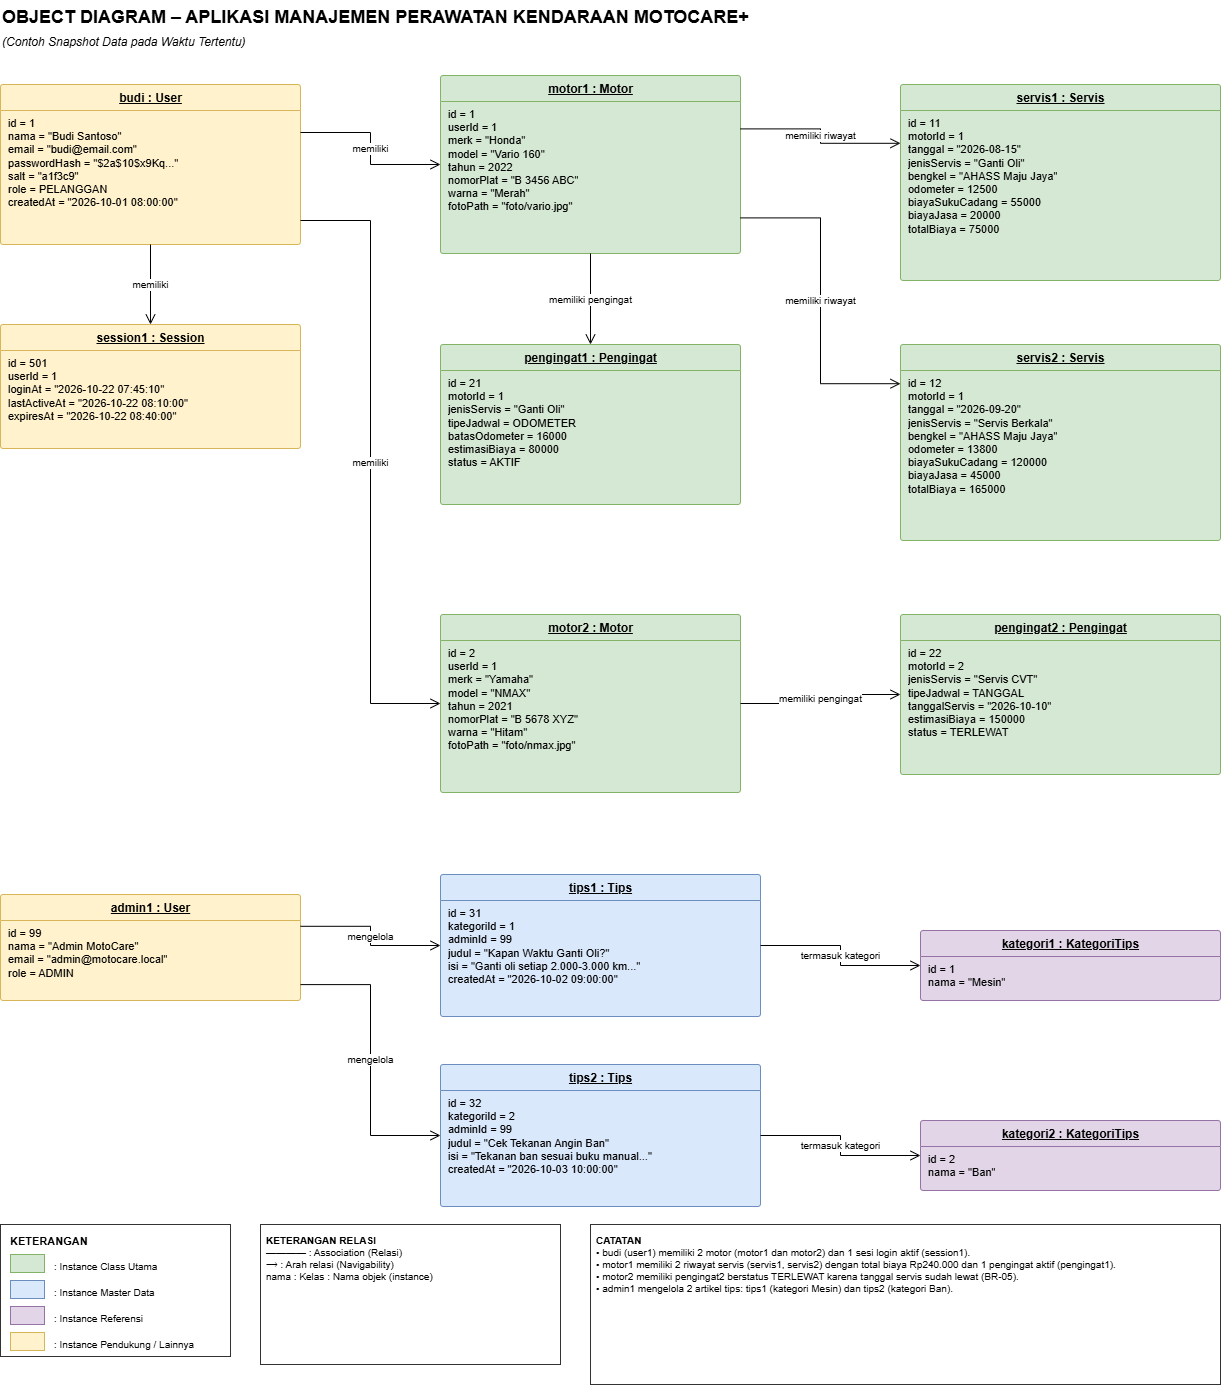

The diagram above was exported from draw.io. Its source (the exported page's mxGraphModel, read from the mxfile embedded in the PNG):
<mxGraphModel dx="3258" dy="1430" grid="1" gridSize="10" guides="1" tooltips="1" connect="1" arrows="1" fold="1" page="1" pageScale="1" pageWidth="1654" pageHeight="1400" math="0" shadow="0">
  <root>
    <mxCell id="0" />
    <mxCell id="1" parent="0" />
    <mxCell id="c3" parent="1" style="text;html=1;whiteSpace=wrap;align=left;verticalAlign=top;fillColor=none;strokeColor=none;fontSize=18;fontStyle=1;" value="OBJECT DIAGRAM – APLIKASI MANAJEMEN PERAWATAN KENDARAAN MOTOCARE+" vertex="1">
      <mxGeometry height="28" width="1100" x="40" y="6" as="geometry" />
    </mxCell>
    <mxCell id="c4" parent="1" style="text;html=1;whiteSpace=wrap;align=left;verticalAlign=top;fillColor=none;strokeColor=none;fontSize=12;fontStyle=2;" value="(Contoh Snapshot Data pada Waktu Tertentu)" vertex="1">
      <mxGeometry height="20" width="600" x="40" y="34" as="geometry" />
    </mxCell>
    <mxCell id="c5" parent="1" style="swimlane;fontStyle=5;align=center;verticalAlign=top;horizontal=1;startSize=26;collapsible=0;html=1;fillColor=#fff2cc;strokeColor=#d6b656;rounded=1;arcSize=4;swimlaneFillColor=#fff2cc;" value="budi : User" vertex="1">
      <mxGeometry height="160" width="300" x="40" y="90" as="geometry" />
    </mxCell>
    <mxCell id="c6" parent="c5" style="text;strokeColor=none;fillColor=none;align=left;verticalAlign=top;spacingLeft=6;spacingRight=4;overflow=hidden;rotatable=0;whiteSpace=wrap;html=1;fontSize=11;" value="id = 1&lt;br&gt;nama = &quot;Budi Santoso&quot;&lt;br&gt;email = &quot;budi@email.com&quot;&lt;br&gt;passwordHash = &quot;$2a$10$x9Kq...&quot;&lt;br&gt;salt = &quot;a1f3c9&quot;&lt;br&gt;role = PELANGGAN&lt;br&gt;createdAt = &quot;2026-10-01 08:00:00&quot;" vertex="1">
      <mxGeometry height="134" width="300" y="26" as="geometry" />
    </mxCell>
    <mxCell id="c7" parent="1" style="swimlane;fontStyle=5;align=center;verticalAlign=top;horizontal=1;startSize=26;collapsible=0;html=1;fillColor=#fff2cc;strokeColor=#d6b656;rounded=1;arcSize=4;swimlaneFillColor=#fff2cc;" value="session1 : Session" vertex="1">
      <mxGeometry height="124" width="300" x="40" y="330" as="geometry" />
    </mxCell>
    <mxCell id="c8" parent="c7" style="text;strokeColor=none;fillColor=none;align=left;verticalAlign=top;spacingLeft=6;spacingRight=4;overflow=hidden;rotatable=0;whiteSpace=wrap;html=1;fontSize=11;" value="id = 501&lt;br&gt;userId = 1&lt;br&gt;loginAt = &quot;2026-10-22 07:45:10&quot;&lt;br&gt;lastActiveAt = &quot;2026-10-22 08:10:00&quot;&lt;br&gt;expiresAt = &quot;2026-10-22 08:40:00&quot;" vertex="1">
      <mxGeometry height="98" width="300" y="26" as="geometry" />
    </mxCell>
    <mxCell id="c9" parent="1" style="swimlane;fontStyle=5;align=center;verticalAlign=top;horizontal=1;startSize=26;collapsible=0;html=1;fillColor=#d5e8d4;strokeColor=#82b366;rounded=1;arcSize=4;swimlaneFillColor=#d5e8d4;" value="motor1 : Motor" vertex="1">
      <mxGeometry height="178" width="300" x="480" y="81" as="geometry" />
    </mxCell>
    <mxCell id="c10" parent="c9" style="text;strokeColor=none;fillColor=none;align=left;verticalAlign=top;spacingLeft=6;spacingRight=4;overflow=hidden;rotatable=0;whiteSpace=wrap;html=1;fontSize=11;" value="id = 1&lt;br&gt;userId = 1&lt;br&gt;merk = &quot;Honda&quot;&lt;br&gt;model = &quot;Vario 160&quot;&lt;br&gt;tahun = 2022&lt;br&gt;nomorPlat = &quot;B 3456 ABC&quot;&lt;br&gt;warna = &quot;Merah&quot;&lt;br&gt;fotoPath = &quot;foto/vario.jpg&quot;" vertex="1">
      <mxGeometry height="152" width="300" y="26" as="geometry" />
    </mxCell>
    <mxCell id="c11" parent="1" style="swimlane;fontStyle=5;align=center;verticalAlign=top;horizontal=1;startSize=26;collapsible=0;html=1;fillColor=#d5e8d4;strokeColor=#82b366;rounded=1;arcSize=4;swimlaneFillColor=#d5e8d4;" value="pengingat1 : Pengingat" vertex="1">
      <mxGeometry height="160" width="300" x="480" y="350" as="geometry" />
    </mxCell>
    <mxCell id="c12" parent="c11" style="text;strokeColor=none;fillColor=none;align=left;verticalAlign=top;spacingLeft=6;spacingRight=4;overflow=hidden;rotatable=0;whiteSpace=wrap;html=1;fontSize=11;" value="id = 21&lt;br&gt;motorId = 1&lt;br&gt;jenisServis = &quot;Ganti Oli&quot;&lt;br&gt;tipeJadwal = ODOMETER&lt;br&gt;batasOdometer = 16000&lt;br&gt;estimasiBiaya = 80000&lt;br&gt;status = AKTIF" vertex="1">
      <mxGeometry height="134" width="300" y="26" as="geometry" />
    </mxCell>
    <mxCell id="c13" parent="1" style="swimlane;fontStyle=5;align=center;verticalAlign=top;horizontal=1;startSize=26;collapsible=0;html=1;fillColor=#d5e8d4;strokeColor=#82b366;rounded=1;arcSize=4;swimlaneFillColor=#d5e8d4;" value="motor2 : Motor" vertex="1">
      <mxGeometry height="178" width="300" x="480" y="620" as="geometry" />
    </mxCell>
    <mxCell id="c14" parent="c13" style="text;strokeColor=none;fillColor=none;align=left;verticalAlign=top;spacingLeft=6;spacingRight=4;overflow=hidden;rotatable=0;whiteSpace=wrap;html=1;fontSize=11;" value="id = 2&lt;br&gt;userId = 1&lt;br&gt;merk = &quot;Yamaha&quot;&lt;br&gt;model = &quot;NMAX&quot;&lt;br&gt;tahun = 2021&lt;br&gt;nomorPlat = &quot;B 5678 XYZ&quot;&lt;br&gt;warna = &quot;Hitam&quot;&lt;br&gt;fotoPath = &quot;foto/nmax.jpg&quot;" vertex="1">
      <mxGeometry height="152" width="300" y="26" as="geometry" />
    </mxCell>
    <mxCell id="c15" parent="1" style="swimlane;fontStyle=5;align=center;verticalAlign=top;horizontal=1;startSize=26;collapsible=0;html=1;fillColor=#d5e8d4;strokeColor=#82b366;rounded=1;arcSize=4;swimlaneFillColor=#d5e8d4;" value="servis1 : Servis" vertex="1">
      <mxGeometry height="196" width="320" x="940" y="90" as="geometry" />
    </mxCell>
    <mxCell id="c16" parent="c15" style="text;strokeColor=none;fillColor=none;align=left;verticalAlign=top;spacingLeft=6;spacingRight=4;overflow=hidden;rotatable=0;whiteSpace=wrap;html=1;fontSize=11;" value="id = 11&lt;br&gt;motorId = 1&lt;br&gt;tanggal = &quot;2026-08-15&quot;&lt;br&gt;jenisServis = &quot;Ganti Oli&quot;&lt;br&gt;bengkel = &quot;AHASS Maju Jaya&quot;&lt;br&gt;odometer = 12500&lt;br&gt;biayaSukuCadang = 55000&lt;br&gt;biayaJasa = 20000&lt;br&gt;totalBiaya = 75000" vertex="1">
      <mxGeometry height="170" width="320" y="26" as="geometry" />
    </mxCell>
    <mxCell id="c17" parent="1" style="swimlane;fontStyle=5;align=center;verticalAlign=top;horizontal=1;startSize=26;collapsible=0;html=1;fillColor=#d5e8d4;strokeColor=#82b366;rounded=1;arcSize=4;swimlaneFillColor=#d5e8d4;" value="servis2 : Servis" vertex="1">
      <mxGeometry height="196" width="320" x="940" y="350" as="geometry" />
    </mxCell>
    <mxCell id="c18" parent="c17" style="text;strokeColor=none;fillColor=none;align=left;verticalAlign=top;spacingLeft=6;spacingRight=4;overflow=hidden;rotatable=0;whiteSpace=wrap;html=1;fontSize=11;" value="id = 12&lt;br&gt;motorId = 1&lt;br&gt;tanggal = &quot;2026-09-20&quot;&lt;br&gt;jenisServis = &quot;Servis Berkala&quot;&lt;br&gt;bengkel = &quot;AHASS Maju Jaya&quot;&lt;br&gt;odometer = 13800&lt;br&gt;biayaSukuCadang = 120000&lt;br&gt;biayaJasa = 45000&lt;br&gt;totalBiaya = 165000" vertex="1">
      <mxGeometry height="170" width="320" y="26" as="geometry" />
    </mxCell>
    <mxCell id="c19" parent="1" style="swimlane;fontStyle=5;align=center;verticalAlign=top;horizontal=1;startSize=26;collapsible=0;html=1;fillColor=#d5e8d4;strokeColor=#82b366;rounded=1;arcSize=4;swimlaneFillColor=#d5e8d4;" value="pengingat2 : Pengingat" vertex="1">
      <mxGeometry height="160" width="320" x="940" y="620" as="geometry" />
    </mxCell>
    <mxCell id="c20" parent="c19" style="text;strokeColor=none;fillColor=none;align=left;verticalAlign=top;spacingLeft=6;spacingRight=4;overflow=hidden;rotatable=0;whiteSpace=wrap;html=1;fontSize=11;" value="id = 22&lt;br&gt;motorId = 2&lt;br&gt;jenisServis = &quot;Servis CVT&quot;&lt;br&gt;tipeJadwal = TANGGAL&lt;br&gt;tanggalServis = &quot;2026-10-10&quot;&lt;br&gt;estimasiBiaya = 150000&lt;br&gt;status = TERLEWAT" vertex="1">
      <mxGeometry height="134" width="320" y="26" as="geometry" />
    </mxCell>
    <mxCell id="c21" parent="1" style="swimlane;fontStyle=5;align=center;verticalAlign=top;horizontal=1;startSize=26;collapsible=0;html=1;fillColor=#fff2cc;strokeColor=#d6b656;rounded=1;arcSize=4;swimlaneFillColor=#fff2cc;" value="admin1 : User" vertex="1">
      <mxGeometry height="106" width="300" x="40" y="900" as="geometry" />
    </mxCell>
    <mxCell id="c22" parent="c21" style="text;strokeColor=none;fillColor=none;align=left;verticalAlign=top;spacingLeft=6;spacingRight=4;overflow=hidden;rotatable=0;whiteSpace=wrap;html=1;fontSize=11;" value="id = 99&lt;br&gt;nama = &quot;Admin MotoCare&quot;&lt;br&gt;email = &quot;admin@motocare.local&quot;&lt;br&gt;role = ADMIN" vertex="1">
      <mxGeometry height="80" width="300" y="26" as="geometry" />
    </mxCell>
    <mxCell id="c23" parent="1" style="swimlane;fontStyle=5;align=center;verticalAlign=top;horizontal=1;startSize=26;collapsible=0;html=1;fillColor=#dae8fc;strokeColor=#6c8ebf;rounded=1;arcSize=4;swimlaneFillColor=#dae8fc;" value="tips1 : Tips" vertex="1">
      <mxGeometry height="142" width="320" x="480" y="880" as="geometry" />
    </mxCell>
    <mxCell id="c24" parent="c23" style="text;strokeColor=none;fillColor=none;align=left;verticalAlign=top;spacingLeft=6;spacingRight=4;overflow=hidden;rotatable=0;whiteSpace=wrap;html=1;fontSize=11;" value="id = 31&lt;br&gt;kategoriId = 1&lt;br&gt;adminId = 99&lt;br&gt;judul = &quot;Kapan Waktu Ganti Oli?&quot;&lt;br&gt;isi = &quot;Ganti oli setiap 2.000-3.000 km...&quot;&lt;br&gt;createdAt = &quot;2026-10-02 09:00:00&quot;" vertex="1">
      <mxGeometry height="116" width="320" y="26" as="geometry" />
    </mxCell>
    <mxCell id="c25" parent="1" style="swimlane;fontStyle=5;align=center;verticalAlign=top;horizontal=1;startSize=26;collapsible=0;html=1;fillColor=#dae8fc;strokeColor=#6c8ebf;rounded=1;arcSize=4;swimlaneFillColor=#dae8fc;" value="tips2 : Tips" vertex="1">
      <mxGeometry height="142" width="320" x="480" y="1070" as="geometry" />
    </mxCell>
    <mxCell id="c26" parent="c25" style="text;strokeColor=none;fillColor=none;align=left;verticalAlign=top;spacingLeft=6;spacingRight=4;overflow=hidden;rotatable=0;whiteSpace=wrap;html=1;fontSize=11;" value="id = 32&lt;br&gt;kategoriId = 2&lt;br&gt;adminId = 99&lt;br&gt;judul = &quot;Cek Tekanan Angin Ban&quot;&lt;br&gt;isi = &quot;Tekanan ban sesuai buku manual...&quot;&lt;br&gt;createdAt = &quot;2026-10-03 10:00:00&quot;" vertex="1">
      <mxGeometry height="116" width="320" y="26" as="geometry" />
    </mxCell>
    <mxCell id="c27" parent="1" style="swimlane;fontStyle=5;align=center;verticalAlign=top;horizontal=1;startSize=26;collapsible=0;html=1;fillColor=#e1d5e7;strokeColor=#9673a6;rounded=1;arcSize=4;swimlaneFillColor=#e1d5e7;" value="kategori1 : KategoriTips" vertex="1">
      <mxGeometry height="70" width="300" x="960" y="936" as="geometry" />
    </mxCell>
    <mxCell id="c28" parent="c27" style="text;strokeColor=none;fillColor=none;align=left;verticalAlign=top;spacingLeft=6;spacingRight=4;overflow=hidden;rotatable=0;whiteSpace=wrap;html=1;fontSize=11;" value="id = 1&lt;br&gt;nama = &quot;Mesin&quot;" vertex="1">
      <mxGeometry height="44" width="300" y="26" as="geometry" />
    </mxCell>
    <mxCell id="c29" parent="1" style="swimlane;fontStyle=5;align=center;verticalAlign=top;horizontal=1;startSize=26;collapsible=0;html=1;fillColor=#e1d5e7;strokeColor=#9673a6;rounded=1;arcSize=4;swimlaneFillColor=#e1d5e7;" value="kategori2 : KategoriTips" vertex="1">
      <mxGeometry height="70" width="300" x="960" y="1126" as="geometry" />
    </mxCell>
    <mxCell id="c30" parent="c29" style="text;strokeColor=none;fillColor=none;align=left;verticalAlign=top;spacingLeft=6;spacingRight=4;overflow=hidden;rotatable=0;whiteSpace=wrap;html=1;fontSize=11;" value="id = 2&lt;br&gt;nama = &quot;Ban&quot;" vertex="1">
      <mxGeometry height="44" width="300" y="26" as="geometry" />
    </mxCell>
    <mxCell id="c31" edge="1" parent="1" source="c5" style="edgeStyle=orthogonalEdgeStyle;rounded=0;html=1;fontSize=10;labelBackgroundColor=#ffffff;endArrow=open;endFill=0;endSize=8;exitX=1;exitY=0.3;entryX=0;entryY=0.5;" target="c9" value="memiliki">
      <mxGeometry relative="1" as="geometry" />
    </mxCell>
    <mxCell id="c32" edge="1" parent="1" source="c5" style="edgeStyle=orthogonalEdgeStyle;rounded=0;html=1;fontSize=10;labelBackgroundColor=#ffffff;endArrow=open;endFill=0;endSize=8;exitX=1;exitY=0.85;entryX=0;entryY=0.5;" target="c13" value="memiliki">
      <mxGeometry relative="1" as="geometry" />
    </mxCell>
    <mxCell id="c33" edge="1" parent="1" source="c5" style="edgeStyle=orthogonalEdgeStyle;rounded=0;html=1;fontSize=10;labelBackgroundColor=#ffffff;endArrow=open;endFill=0;endSize=8;exitX=0.5;exitY=1;entryX=0.5;entryY=0;" target="c7" value="memiliki">
      <mxGeometry relative="1" as="geometry" />
    </mxCell>
    <mxCell id="c34" edge="1" parent="1" source="c9" style="edgeStyle=orthogonalEdgeStyle;rounded=0;html=1;fontSize=10;labelBackgroundColor=#ffffff;endArrow=open;endFill=0;endSize=8;exitX=1;exitY=0.3;entryX=0;entryY=0.3;" target="c15" value="memiliki riwayat">
      <mxGeometry relative="1" as="geometry" />
    </mxCell>
    <mxCell id="c35" edge="1" parent="1" source="c9" style="edgeStyle=orthogonalEdgeStyle;rounded=0;html=1;fontSize=10;labelBackgroundColor=#ffffff;endArrow=open;endFill=0;endSize=8;exitX=1;exitY=0.8;entryX=0;entryY=0.2;" target="c17" value="memiliki riwayat">
      <mxGeometry relative="1" as="geometry" />
    </mxCell>
    <mxCell id="c36" edge="1" parent="1" source="c9" style="edgeStyle=orthogonalEdgeStyle;rounded=0;html=1;fontSize=10;labelBackgroundColor=#ffffff;endArrow=open;endFill=0;endSize=8;exitX=0.5;exitY=1;entryX=0.5;entryY=0;" target="c11" value="memiliki pengingat">
      <mxGeometry relative="1" as="geometry" />
    </mxCell>
    <mxCell id="c37" edge="1" parent="1" source="c13" style="edgeStyle=orthogonalEdgeStyle;rounded=0;html=1;fontSize=10;labelBackgroundColor=#ffffff;endArrow=open;endFill=0;endSize=8;exitX=1;exitY=0.5;entryX=0;entryY=0.5;" target="c19" value="memiliki pengingat">
      <mxGeometry relative="1" as="geometry" />
    </mxCell>
    <mxCell id="c38" edge="1" parent="1" source="c21" style="edgeStyle=orthogonalEdgeStyle;rounded=0;html=1;fontSize=10;labelBackgroundColor=#ffffff;endArrow=open;endFill=0;endSize=8;exitX=1;exitY=0.3;entryX=0;entryY=0.5;" target="c23" value="mengelola">
      <mxGeometry relative="1" as="geometry" />
    </mxCell>
    <mxCell id="c39" edge="1" parent="1" source="c21" style="edgeStyle=orthogonalEdgeStyle;rounded=0;html=1;fontSize=10;labelBackgroundColor=#ffffff;endArrow=open;endFill=0;endSize=8;exitX=1;exitY=0.85;entryX=0;entryY=0.5;" target="c25" value="mengelola">
      <mxGeometry relative="1" as="geometry" />
    </mxCell>
    <mxCell id="c40" edge="1" parent="1" source="c23" style="edgeStyle=orthogonalEdgeStyle;rounded=0;html=1;fontSize=10;labelBackgroundColor=#ffffff;endArrow=open;endFill=0;endSize=8;exitX=1;exitY=0.5;entryX=0;entryY=0.5;" target="c27" value="termasuk kategori">
      <mxGeometry relative="1" as="geometry" />
    </mxCell>
    <mxCell id="c41" edge="1" parent="1" source="c25" style="edgeStyle=orthogonalEdgeStyle;rounded=0;html=1;fontSize=10;labelBackgroundColor=#ffffff;endArrow=open;endFill=0;endSize=8;exitX=1;exitY=0.5;entryX=0;entryY=0.5;" target="c29" value="termasuk kategori">
      <mxGeometry relative="1" as="geometry" />
    </mxCell>
    <mxCell id="c42" parent="1" style="text;html=1;whiteSpace=wrap;align=left;verticalAlign=top;fillColor=#ffffff;strokeColor=#333333;" value="" vertex="1">
      <mxGeometry height="132" width="230" x="40" y="1230" as="geometry" />
    </mxCell>
    <mxCell id="c43" parent="1" style="text;html=1;whiteSpace=wrap;align=left;verticalAlign=top;fillColor=none;strokeColor=none;fontSize=11;fontStyle=1;" value="KETERANGAN" vertex="1">
      <mxGeometry height="20" width="200" x="48" y="1234" as="geometry" />
    </mxCell>
    <mxCell id="c44" parent="1" style="rounded=0;fillColor=#d5e8d4;strokeColor=#82b366;" value="" vertex="1">
      <mxGeometry height="18" width="34" x="50" y="1260" as="geometry" />
    </mxCell>
    <mxCell id="c45" parent="1" style="text;html=1;whiteSpace=wrap;align=left;verticalAlign=top;fillColor=none;strokeColor=none;fontSize=10;" value=": Instance Class Utama" vertex="1">
      <mxGeometry height="18" width="170" x="92" y="1260" as="geometry" />
    </mxCell>
    <mxCell id="c46" parent="1" style="rounded=0;fillColor=#dae8fc;strokeColor=#6c8ebf;" value="" vertex="1">
      <mxGeometry height="18" width="34" x="50" y="1286" as="geometry" />
    </mxCell>
    <mxCell id="c47" parent="1" style="text;html=1;whiteSpace=wrap;align=left;verticalAlign=top;fillColor=none;strokeColor=none;fontSize=10;" value=": Instance Master Data" vertex="1">
      <mxGeometry height="18" width="170" x="92" y="1286" as="geometry" />
    </mxCell>
    <mxCell id="c48" parent="1" style="rounded=0;fillColor=#e1d5e7;strokeColor=#9673a6;" value="" vertex="1">
      <mxGeometry height="18" width="34" x="50" y="1312" as="geometry" />
    </mxCell>
    <mxCell id="c49" parent="1" style="text;html=1;whiteSpace=wrap;align=left;verticalAlign=top;fillColor=none;strokeColor=none;fontSize=10;" value=": Instance Referensi" vertex="1">
      <mxGeometry height="18" width="170" x="92" y="1312" as="geometry" />
    </mxCell>
    <mxCell id="c50" parent="1" style="rounded=0;fillColor=#fff2cc;strokeColor=#d6b656;" value="" vertex="1">
      <mxGeometry height="18" width="34" x="50" y="1338" as="geometry" />
    </mxCell>
    <mxCell id="c51" parent="1" style="text;html=1;whiteSpace=wrap;align=left;verticalAlign=top;fillColor=none;strokeColor=none;fontSize=10;" value=": Instance Pendukung / Lainnya" vertex="1">
      <mxGeometry height="18" width="170" x="92" y="1338" as="geometry" />
    </mxCell>
    <mxCell id="c52" parent="1" style="text;html=1;whiteSpace=wrap;align=left;verticalAlign=top;fillColor=#ffffff;strokeColor=#333333;fontSize=10;spacing=6;" value="&lt;b&gt;KETERANGAN RELASI&lt;/b&gt;&lt;br&gt;———— : Association (Relasi)&lt;br&gt;⟶ : Arah relasi (Navigability)&lt;br&gt;nama : Kelas : Nama objek (instance)" vertex="1">
      <mxGeometry height="140" width="300" x="300" y="1230" as="geometry" />
    </mxCell>
    <mxCell id="c53" parent="1" style="text;html=1;whiteSpace=wrap;align=left;verticalAlign=top;fillColor=#ffffff;strokeColor=#333333;fontSize=10;spacing=6;" value="&lt;b&gt;CATATAN&lt;/b&gt;&lt;br&gt;• budi (user1) memiliki 2 motor (motor1 dan motor2) dan 1 sesi login aktif (session1).&lt;br&gt;• motor1 memiliki 2 riwayat servis (servis1, servis2) dengan total biaya Rp240.000 dan 1 pengingat aktif (pengingat1).&lt;br&gt;• motor2 memiliki pengingat2 berstatus TERLEWAT karena tanggal servis sudah lewat (BR-05).&lt;br&gt;• admin1 mengelola 2 artikel tips: tips1 (kategori Mesin) dan tips2 (kategori Ban)." vertex="1">
      <mxGeometry height="160" width="630" x="630" y="1230" as="geometry" />
    </mxCell>
  </root>
</mxGraphModel>